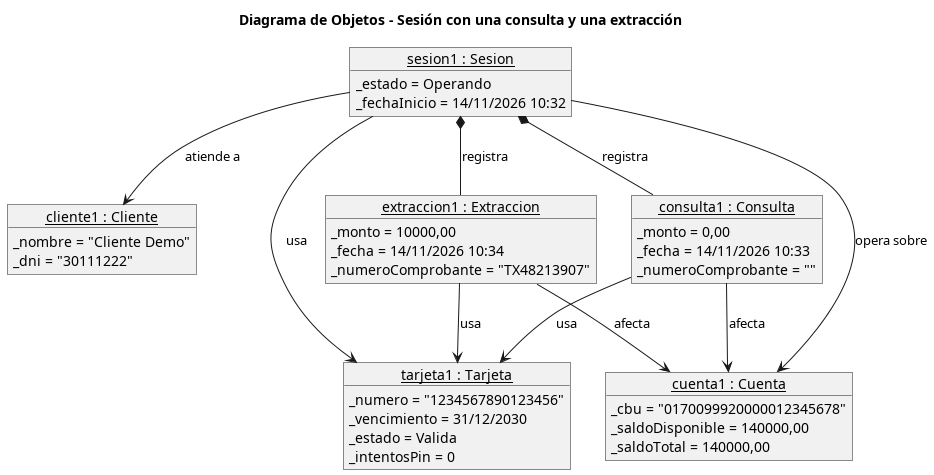

The diagram above was rendered by PlantUML. Its source (embedded in the PNG):
@startuml 09_objetos
title Diagrama de Objetos - Sesión con una consulta y una extracción
skinparam shadowing false

object "<u>sesion1 : Sesion</u>" as sesion1 {
  _estado = Operando
  _fechaInicio = 14/11/2026 10:32
}

object "<u>cliente1 : Cliente</u>" as cliente1 {
  _nombre = "Cliente Demo"
  _dni = "30111222"
}

object "<u>tarjeta1 : Tarjeta</u>" as tarjeta1 {
  _numero = "1234567890123456"
  _vencimiento = 31/12/2030
  _estado = Valida
  _intentosPin = 0
}

object "<u>cuenta1 : Cuenta</u>" as cuenta1 {
  _cbu = "0170099920000012345678"
  _saldoDisponible = 140000,00
  _saldoTotal = 140000,00
}

object "<u>consulta1 : Consulta</u>" as consulta1 {
  _monto = 0,00
  _fecha = 14/11/2026 10:33
  _numeroComprobante = ""
}

object "<u>extraccion1 : Extraccion</u>" as extraccion1 {
  _monto = 10000,00
  _fecha = 14/11/2026 10:34
  _numeroComprobante = "TX48213907"
}

sesion1 --> cliente1 : atiende a
sesion1 --> tarjeta1 : usa
sesion1 --> cuenta1 : opera sobre
sesion1 *-- consulta1 : registra
sesion1 *-- extraccion1 : registra
consulta1 --> tarjeta1 : usa
consulta1 --> cuenta1 : afecta
extraccion1 --> tarjeta1 : usa
extraccion1 --> cuenta1 : afecta
@enduml